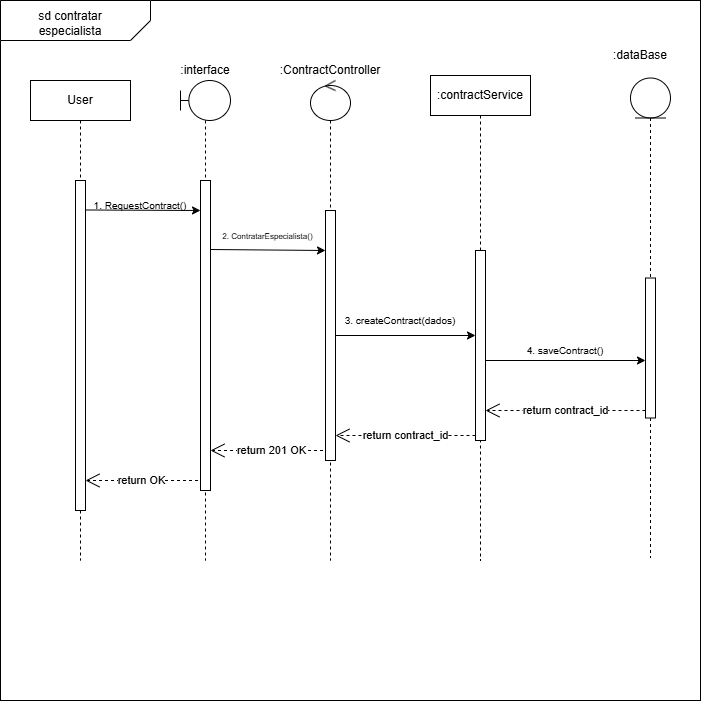

The diagram above was exported from draw.io. Its source (the exported page's mxGraphModel, read from the mxfile embedded in the PNG):
<mxGraphModel dx="3546" dy="1252" grid="1" gridSize="10" guides="1" tooltips="1" connect="1" arrows="1" fold="1" page="1" pageScale="1" pageWidth="1169" pageHeight="827" background="none" math="0" shadow="0">
  <root>
    <mxCell id="0" />
    <mxCell id="1" parent="0" />
    <mxCell id="2" value="" style="whiteSpace=wrap;html=1;aspect=fixed;movable=1;resizable=1;rotatable=1;deletable=1;editable=1;locked=0;connectable=1;" vertex="1" parent="1">
      <mxGeometry x="1410" y="900" width="700" height="700" as="geometry" />
    </mxCell>
    <mxCell id="3" value="" style="shape=card;whiteSpace=wrap;html=1;rotation=-180;size=20;movable=1;resizable=1;rotatable=1;deletable=1;editable=1;locked=0;connectable=1;" vertex="1" parent="1">
      <mxGeometry x="1410" y="900" width="150" height="40" as="geometry" />
    </mxCell>
    <mxCell id="4" value="sd contratar especialista" style="text;html=1;align=center;verticalAlign=middle;whiteSpace=wrap;rounded=0;movable=1;resizable=1;rotatable=1;deletable=1;editable=1;locked=0;connectable=1;" vertex="1" parent="1">
      <mxGeometry x="1420" y="910" width="120" height="25" as="geometry" />
    </mxCell>
    <mxCell id="5" value="" style="shape=umlLifeline;perimeter=lifelinePerimeter;whiteSpace=wrap;html=1;container=1;dropTarget=0;collapsible=0;recursiveResize=0;outlineConnect=0;portConstraint=eastwest;newEdgeStyle={&quot;curved&quot;:0,&quot;rounded&quot;:0};participant=umlBoundary;size=40;movable=1;resizable=1;rotatable=1;deletable=1;editable=1;locked=0;connectable=1;" vertex="1" parent="1">
      <mxGeometry x="1590" y="980" width="50" height="480" as="geometry" />
    </mxCell>
    <mxCell id="6" value="" style="html=1;points=[[0,0,0,0,5],[0,1,0,0,-5],[1,0,0,0,5],[1,1,0,0,-5]];perimeter=orthogonalPerimeter;outlineConnect=0;targetShapes=umlLifeline;portConstraint=eastwest;newEdgeStyle={&quot;curved&quot;:0,&quot;rounded&quot;:0};movable=1;resizable=1;rotatable=1;deletable=1;editable=1;locked=0;connectable=1;" vertex="1" parent="5">
      <mxGeometry x="20" y="100" width="10" height="310" as="geometry" />
    </mxCell>
    <mxCell id="7" value="" style="shape=umlLifeline;perimeter=lifelinePerimeter;whiteSpace=wrap;html=1;container=1;dropTarget=0;collapsible=0;recursiveResize=0;outlineConnect=0;portConstraint=eastwest;newEdgeStyle={&quot;curved&quot;:0,&quot;rounded&quot;:0};participant=umlControl;movable=1;resizable=1;rotatable=1;deletable=1;editable=1;locked=0;connectable=1;" vertex="1" parent="1">
      <mxGeometry x="1720" y="980" width="40" height="480" as="geometry" />
    </mxCell>
    <mxCell id="8" value="" style="html=1;points=[[0,0,0,0,5],[0,1,0,0,-5],[1,0,0,0,5],[1,1,0,0,-5]];perimeter=orthogonalPerimeter;outlineConnect=0;targetShapes=umlLifeline;portConstraint=eastwest;newEdgeStyle={&quot;curved&quot;:0,&quot;rounded&quot;:0};movable=1;resizable=1;rotatable=1;deletable=1;editable=1;locked=0;connectable=1;" vertex="1" parent="7">
      <mxGeometry x="15" y="130" width="10" height="250" as="geometry" />
    </mxCell>
    <mxCell id="9" value="1.&amp;nbsp;RequestContract()" style="text;html=1;align=center;verticalAlign=middle;whiteSpace=wrap;rounded=0;fontSize=10;movable=1;resizable=1;rotatable=1;deletable=1;editable=1;locked=0;connectable=1;" vertex="1" parent="1">
      <mxGeometry x="1500" y="1090" width="100" height="30" as="geometry" />
    </mxCell>
    <mxCell id="10" value="" style="endArrow=classic;html=1;rounded=0;exitX=1.038;exitY=0.067;exitDx=0;exitDy=0;exitPerimeter=0;movable=1;resizable=1;rotatable=1;deletable=1;editable=1;locked=0;connectable=1;" edge="1" parent="1">
      <mxGeometry width="50" height="50" relative="1" as="geometry">
        <mxPoint x="1495.3799999999999" y="1109.48" as="sourcePoint" />
        <mxPoint x="1610" y="1110" as="targetPoint" />
      </mxGeometry>
    </mxCell>
    <mxCell id="11" value="" style="shape=umlLifeline;perimeter=lifelinePerimeter;whiteSpace=wrap;html=1;container=1;dropTarget=0;collapsible=0;recursiveResize=0;outlineConnect=0;portConstraint=eastwest;newEdgeStyle={&quot;curved&quot;:0,&quot;rounded&quot;:0};participant=umlEntity;movable=1;resizable=1;rotatable=1;deletable=1;editable=1;locked=0;connectable=1;" vertex="1" parent="1">
      <mxGeometry x="2040" y="977.5" width="40" height="480" as="geometry" />
    </mxCell>
    <mxCell id="12" value="" style="html=1;points=[[0,0,0,0,5],[0,1,0,0,-5],[1,0,0,0,5],[1,1,0,0,-5]];perimeter=orthogonalPerimeter;outlineConnect=0;targetShapes=umlLifeline;portConstraint=eastwest;newEdgeStyle={&quot;curved&quot;:0,&quot;rounded&quot;:0};movable=1;resizable=1;rotatable=1;deletable=1;editable=1;locked=0;connectable=1;" vertex="1" parent="11">
      <mxGeometry x="15" y="200" width="10" height="140" as="geometry" />
    </mxCell>
    <mxCell id="13" value=":interfa&lt;span style=&quot;background-color: transparent; color: light-dark(rgb(0, 0, 0), rgb(255, 255, 255));&quot;&gt;ce&lt;/span&gt;" style="text;html=1;align=center;verticalAlign=middle;whiteSpace=wrap;rounded=0;movable=1;resizable=1;rotatable=1;deletable=1;editable=1;locked=0;connectable=1;" vertex="1" parent="1">
      <mxGeometry x="1585" y="955" width="60" height="30" as="geometry" />
    </mxCell>
    <mxCell id="14" value=":contractService" style="shape=umlLifeline;perimeter=lifelinePerimeter;whiteSpace=wrap;html=1;container=1;dropTarget=0;collapsible=0;recursiveResize=0;outlineConnect=0;portConstraint=eastwest;newEdgeStyle={&quot;curved&quot;:0,&quot;rounded&quot;:0};movable=1;resizable=1;rotatable=1;deletable=1;editable=1;locked=0;connectable=1;" vertex="1" parent="1">
      <mxGeometry x="1840" y="975" width="100" height="485" as="geometry" />
    </mxCell>
    <mxCell id="15" value="&lt;font style=&quot;font-size: 8px;&quot;&gt;&lt;font style=&quot;&quot;&gt;2.&amp;nbsp;ContratarEspecialista()&lt;/font&gt;&lt;/font&gt;" style="text;html=1;align=center;verticalAlign=middle;whiteSpace=wrap;rounded=0;fontSize=10;movable=1;resizable=1;rotatable=1;deletable=1;editable=1;locked=0;connectable=1;" vertex="1" parent="1">
      <mxGeometry x="1615" y="1110" width="125" height="50" as="geometry" />
    </mxCell>
    <mxCell id="16" value=":ContractController" style="text;html=1;align=center;verticalAlign=middle;whiteSpace=wrap;rounded=0;movable=1;resizable=1;rotatable=1;deletable=1;editable=1;locked=0;connectable=1;" vertex="1" parent="1">
      <mxGeometry x="1710" y="955" width="60" height="30" as="geometry" />
    </mxCell>
    <mxCell id="17" value=":dataBase" style="text;html=1;align=center;verticalAlign=middle;whiteSpace=wrap;rounded=0;movable=1;resizable=1;rotatable=1;deletable=1;editable=1;locked=0;connectable=1;" vertex="1" parent="1">
      <mxGeometry x="2020" y="940" width="60" height="30" as="geometry" />
    </mxCell>
    <mxCell id="18" value="" style="endArrow=classic;html=1;rounded=0;exitX=1.038;exitY=0.067;exitDx=0;exitDy=0;exitPerimeter=0;movable=1;resizable=1;rotatable=1;deletable=1;editable=1;locked=0;connectable=1;" edge="1" parent="1">
      <mxGeometry width="50" height="50" relative="1" as="geometry">
        <mxPoint x="1620" y="1149" as="sourcePoint" />
        <mxPoint x="1735" y="1150" as="targetPoint" />
      </mxGeometry>
    </mxCell>
    <mxCell id="19" value="3.&amp;nbsp;createContract(dados)" style="text;html=1;align=center;verticalAlign=middle;whiteSpace=wrap;rounded=0;fontSize=10;movable=1;resizable=1;rotatable=1;deletable=1;editable=1;locked=0;connectable=1;" vertex="1" parent="1">
      <mxGeometry x="1755" y="1205" width="110" height="30" as="geometry" />
    </mxCell>
    <mxCell id="20" value="User" style="shape=umlLifeline;perimeter=lifelinePerimeter;whiteSpace=wrap;html=1;container=1;dropTarget=0;collapsible=0;recursiveResize=0;outlineConnect=0;portConstraint=eastwest;newEdgeStyle={&quot;curved&quot;:0,&quot;rounded&quot;:0};movable=1;resizable=1;rotatable=1;deletable=1;editable=1;locked=0;connectable=1;" vertex="1" parent="1">
      <mxGeometry x="1440" y="980" width="100" height="480" as="geometry" />
    </mxCell>
    <mxCell id="21" value="" style="html=1;points=[[0,0,0,0,5],[0,1,0,0,-5],[1,0,0,0,5],[1,1,0,0,-5]];perimeter=orthogonalPerimeter;outlineConnect=0;targetShapes=umlLifeline;portConstraint=eastwest;newEdgeStyle={&quot;curved&quot;:0,&quot;rounded&quot;:0};movable=1;resizable=1;rotatable=1;deletable=1;editable=1;locked=0;connectable=1;" vertex="1" parent="1">
      <mxGeometry x="1485" y="1080" width="10" height="330" as="geometry" />
    </mxCell>
    <mxCell id="22" value="" style="html=1;points=[[0,0,0,0,5],[0,1,0,0,-5],[1,0,0,0,5],[1,1,0,0,-5]];perimeter=orthogonalPerimeter;outlineConnect=0;targetShapes=umlLifeline;portConstraint=eastwest;newEdgeStyle={&quot;curved&quot;:0,&quot;rounded&quot;:0};movable=1;resizable=1;rotatable=1;deletable=1;editable=1;locked=0;connectable=1;" vertex="1" parent="1">
      <mxGeometry x="1885" y="1150" width="10" height="190" as="geometry" />
    </mxCell>
    <mxCell id="23" value="return contract_id" style="endArrow=open;endSize=12;dashed=1;html=1;rounded=0;movable=1;resizable=1;rotatable=1;deletable=1;editable=1;locked=0;connectable=1;" edge="1" source="12" parent="1">
      <mxGeometry width="160" relative="1" as="geometry">
        <mxPoint x="1980" y="1310" as="sourcePoint" />
        <mxPoint x="1895" y="1310" as="targetPoint" />
        <mxPoint as="offset" />
      </mxGeometry>
    </mxCell>
    <mxCell id="24" value="return contract_id" style="endArrow=open;endSize=12;dashed=1;html=1;rounded=0;exitX=0;exitY=1;exitDx=0;exitDy=-5;exitPerimeter=0;movable=1;resizable=1;rotatable=1;deletable=1;editable=1;locked=0;connectable=1;" edge="1" source="22" target="8" parent="1">
      <mxGeometry width="160" relative="1" as="geometry">
        <mxPoint x="1845" y="1330" as="sourcePoint" />
        <mxPoint x="1750" y="1330" as="targetPoint" />
        <mxPoint as="offset" />
      </mxGeometry>
    </mxCell>
    <mxCell id="25" value="return 201 OK" style="endArrow=open;endSize=12;dashed=1;html=1;rounded=0;movable=1;resizable=1;rotatable=1;deletable=1;editable=1;locked=0;connectable=1;" edge="1" target="6" parent="1">
      <mxGeometry x="-0.0667" width="160" relative="1" as="geometry">
        <mxPoint x="1732.5" y="1350" as="sourcePoint" />
        <mxPoint x="1622.5" y="1350" as="targetPoint" />
        <mxPoint as="offset" />
      </mxGeometry>
    </mxCell>
    <mxCell id="26" value="return OK" style="endArrow=open;endSize=12;dashed=1;html=1;rounded=0;movable=1;resizable=1;rotatable=1;deletable=1;editable=1;locked=0;connectable=1;" edge="1" parent="1">
      <mxGeometry x="0.0222" width="160" relative="1" as="geometry">
        <mxPoint x="1607.5" y="1380" as="sourcePoint" />
        <mxPoint x="1495" y="1380" as="targetPoint" />
        <mxPoint as="offset" />
      </mxGeometry>
    </mxCell>
    <mxCell id="27" value="" style="endArrow=classic;html=1;rounded=0;movable=1;resizable=1;rotatable=1;deletable=1;editable=1;locked=0;connectable=1;" edge="1" source="8" target="22" parent="1">
      <mxGeometry width="50" height="50" relative="1" as="geometry">
        <mxPoint x="1792.5" y="1199.5" as="sourcePoint" />
        <mxPoint x="1840" y="1200" as="targetPoint" />
      </mxGeometry>
    </mxCell>
    <mxCell id="28" value="" style="endArrow=classic;html=1;rounded=0;movable=1;resizable=1;rotatable=1;deletable=1;editable=1;locked=0;connectable=1;" edge="1" target="12" parent="1">
      <mxGeometry width="50" height="50" relative="1" as="geometry">
        <mxPoint x="1895" y="1260" as="sourcePoint" />
        <mxPoint x="1995" y="1260" as="targetPoint" />
      </mxGeometry>
    </mxCell>
    <mxCell id="29" value="4.&amp;nbsp;saveContract()" style="text;html=1;align=center;verticalAlign=middle;whiteSpace=wrap;rounded=0;fontSize=10;movable=1;resizable=1;rotatable=1;deletable=1;editable=1;locked=0;connectable=1;" vertex="1" parent="1">
      <mxGeometry x="1920" y="1235" width="110" height="30" as="geometry" />
    </mxCell>
  </root>
</mxGraphModel>